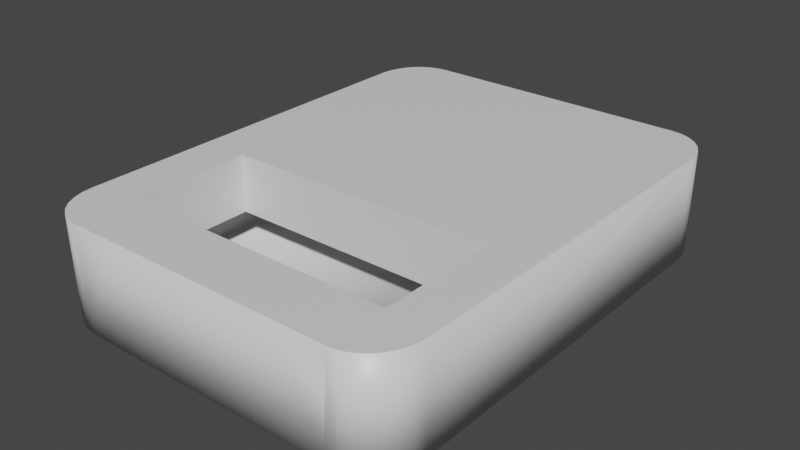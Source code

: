 # Source: Shell1.blend  (saved by Blender 2.81.16; exported with 4.5.12 LTS)
import bpy
from mathutils import Matrix  # noqa: F401  (used for matrix-valued properties, if any)

bpy.ops.wm.read_factory_settings(use_empty=True)
scene = bpy.context.scene
scene.name = 'Scene'

# ---- collections
col_collection = bpy.data.collections.new('Collection'); scene.collection.children.link(col_collection)

# ---- materials (node trees are filled in below, after node groups)
mat_material = bpy.data.materials.new('Material')
mat_material.alpha_threshold = 0.0
mat_material.use_transparent_shadow = False
mat_material.line_color = (0.0, 0.0, 0.0, 1.0)

# ---- material node trees
mat_material.use_nodes = True; mat_material.node_tree.nodes.clear()
_N = mat_material.node_tree.nodes; _L = mat_material.node_tree.links
n0 = _N.new('ShaderNodeOutputMaterial'); n0.name = 'Material Output'; n0.location = (300, 300)
n1 = _N.new('ShaderNodeBsdfPrincipled'); n1.name = 'Principled BSDF'; n1.location = (10, 300)
n1.distribution = 'GGX'
n1.subsurface_method = 'BURLEY'
n1.inputs[2].default_value = 0.4
n1.inputs[3].default_value = 1.45
n1.inputs[27].default_value = (0.0, 0.0, 0.0, 1.0)
n1.inputs[28].default_value = 1.0
_L.new(n1.outputs[0], n0.inputs[0])
n0.is_active_output = True

# ---- world
world_world = bpy.data.worlds.new('World'); scene.world = world_world
world_world.use_nodes = True; world_world.node_tree.nodes.clear()
_N = world_world.node_tree.nodes; _L = world_world.node_tree.links
n0 = _N.new('ShaderNodeOutputWorld'); n0.name = 'World Output'; n0.location = (300, 300)
n1 = _N.new('ShaderNodeBackground'); n1.name = 'Background'; n1.location = (10, 300)
n1.inputs[0].default_value = (0.05088, 0.05088, 0.05088, 1.0)
_L.new(n1.outputs[0], n0.inputs[0])
n0.is_active_output = True
world_world.color = (0.05088, 0.05088, 0.05088)
world_world.use_sun_shadow = False
world_world.sun_shadow_jitter_overblur = 0.0

# ---- meshes
me_cube = bpy.data.meshes.new('Cube')
me_cube.from_pydata([(0.0, -4.734, 1.0), (3.586, 0.0, 1.0), (-3.586, 0.0, 1.0), (0.0, 4.734, 1.0), (0.0, 0.0, 1.0), (-1.793, -4.734, 1.0), (3.586, -2.367, 1.0), (-3.586, 2.367, 1.0), (1.793, 4.734, 1.0), (1.793, -4.734, 1.0), (3.586, 2.367, 1.0), (-3.586, -2.367, 1.0), (-1.793, 4.734, 1.0), (2.69, -2.367, -0.1394), (0.0, 2.367, 1.0), (1.793, 0.0, 1.0), (-1.793, 0.0, 1.0), (-1.793, 2.367, 1.0), (1.793, 2.367, 1.0), (1.793, -1.184, -0.1394), (1.793, -3.551, -0.1394), (-2.69, -4.734, 1.0), (3.586, -3.551, 1.0), (-3.586, 3.551, 1.0), (2.69, 4.734, 1.0), (0.8966, -4.734, 1.0), (3.586, 1.184, 1.0), (-3.586, -1.184, 1.0), (-0.8966, 4.734, 1.0), (0.0, -3.551, 1.0), (0.0, 1.184, 1.0), (2.69, 0.0, 1.0), (-0.8966, 0.0, 1.0), (-0.8966, -4.734, 1.0), (3.586, -1.184, 1.0), (-3.586, 1.184, 1.0), (0.8966, 4.734, 1.0), (2.69, -4.734, 1.0), (3.586, 3.551, 1.0), (-3.586, -3.551, 1.0), (-2.69, 4.734, 1.0), (0.0, -1.184, 1.0), (0.0, 3.551, 1.0), (0.8966, 0.0, 1.0), (-2.69, 0.0, 1.0), (-1.793, 1.184, 1.0), (-1.793, 3.551, 1.0), (-0.8966, 2.367, 1.0), (-2.69, 2.367, 1.0), (1.793, 1.184, 1.0), (1.793, 3.551, 1.0), (2.69, 2.367, 1.0), (0.8966, 2.367, 1.0), (1.793, -3.551, 1.0), (1.793, -1.184, 1.0), (2.69, -2.367, 1.0), (0.0, -1.184, -0.1394), (-1.793, -3.551, 1.0), (-1.793, -1.184, 1.0), (0.0, -3.551, -0.1394), (-2.69, -2.367, 1.0), (-2.69, -1.184, 1.0), (-0.8966, -1.184, 1.0), (-0.8966, -3.551, 1.0), (0.8966, -1.184, 1.0), (2.69, -1.184, 1.0), (2.69, -3.551, 1.0), (0.8966, 3.551, 1.0), (2.69, 3.551, 1.0), (2.69, 1.184, 1.0), (-2.69, 3.551, 1.0), (-0.8966, 3.551, 1.0), (-0.8966, 1.184, 1.0), (-2.69, 1.184, 1.0), (0.8966, 1.184, 1.0), (0.8966, -3.551, 1.0), (-2.69, -3.551, 1.0), (-2.69, 4.734, 1.0), (-3.586, 3.734, 1.0), (-2.889, 4.709, 1.0), (-3.079, 4.635, 1.0), (-3.249, 4.516, 1.0), (-3.391, 4.358, 1.0), (-3.497, 4.168, 1.0), (-3.564, 3.957, 1.0), (-3.586, 3.734, -1.0), (-2.586, 4.734, -1.0), (-3.561, 3.957, -1.0), (-3.487, 4.168, -1.0), (-3.368, 4.358, -1.0), (-3.21, 4.516, -1.0), (-3.02, 4.635, -1.0), (-2.809, 4.709, -1.0), (3.586, 3.734, 1.0), (2.69, 4.734, 1.0), (3.564, 3.957, 1.0), (3.497, 4.168, 1.0), (3.391, 4.358, 1.0), (3.249, 4.516, 1.0), (3.079, 4.635, 1.0), (2.889, 4.709, 1.0), (2.586, 4.734, -1.0), (3.586, 3.734, -1.0), (2.809, 4.709, -1.0), (3.02, 4.635, -1.0), (3.21, 4.516, -1.0), (3.368, 4.358, -1.0), (3.487, 4.168, -1.0), (3.561, 3.957, -1.0), (2.69, -4.734, 1.0), (3.586, -3.734, 1.0), (2.889, -4.709, 1.0), (3.079, -4.635, 1.0), (3.249, -4.516, 1.0), (3.391, -4.358, 1.0), (3.497, -4.168, 1.0), (3.564, -3.957, 1.0), (3.586, -3.734, -1.0), (2.586, -4.734, -1.0), (3.561, -3.957, -1.0), (3.487, -4.168, -1.0), (3.368, -4.358, -1.0), (3.21, -4.516, -1.0), (3.02, -4.635, -1.0), (2.809, -4.709, -1.0), (-3.586, -3.734, 1.0), (-2.69, -4.734, 1.0), (-3.564, -3.957, 1.0), (-3.497, -4.168, 1.0), (-3.391, -4.358, 1.0), (-3.249, -4.516, 1.0), (-3.079, -4.635, 1.0), (-2.889, -4.709, 1.0), (-2.586, -4.734, -1.0), (-3.586, -3.734, -1.0), (-2.809, -4.709, -1.0), (-3.02, -4.635, -1.0), (-3.21, -4.516, -1.0), (-3.368, -4.358, -1.0), (-3.487, -4.168, -1.0), (-3.561, -3.957, -1.0), (-1.793, -3.551, -0.1394), (-1.793, -1.184, -0.1394), (-2.69, -2.367, -0.1394), (-2.69, -1.184, -0.1394), (-0.8966, -1.184, -0.1394), (-0.8966, -3.551, -0.1394), (0.8966, -1.184, -0.1394), (2.69, -1.184, -0.1394), (2.69, -3.551, -0.1394), (0.8966, -3.551, -0.1394), (-2.69, -3.551, -0.1394)], [], [(134, 125, 39, 11, 27, 2, 35, 7, 23, 78, 85), (40, 77, 79, 80, 81, 82, 83, 84, 78, 23, 70), (85, 87, 88, 89, 90, 91, 92, 86, 101, 103, 104, 105, 106, 107, 108, 102, 117, 119, 120, 121, 122, 123, 124, 118, 133, 135, 136, 137, 138, 139, 140, 134), (75, 29, 0, 25), (74, 30, 4, 43), (73, 35, 2, 44), (72, 45, 16, 32), (71, 46, 17, 47), (70, 23, 7, 48), (69, 49, 15, 31), (68, 50, 18, 51), (67, 42, 14, 52), (66, 53, 9, 37), (53, 66, 149, 20), (64, 41, 56, 147), (63, 57, 5, 33), (61, 60, 143, 144), (61, 27, 11, 60), (29, 75, 150, 59), (16, 44, 61, 58), (44, 2, 27, 61), (62, 58, 142, 145), (4, 32, 62, 41), (32, 16, 58, 62), (29, 63, 33, 0), (54, 64, 147, 19), (75, 53, 20, 150), (66, 55, 13, 149), (15, 43, 64, 54), (43, 4, 41, 64), (34, 65, 55, 6), (1, 31, 65, 34), (31, 15, 54, 65), (76, 39, 125, 127, 128, 129, 130, 131, 132, 126, 21), (6, 55, 66, 22), (41, 62, 145, 56), (50, 67, 52, 18), (8, 36, 67, 50), (36, 3, 42, 67), (38, 68, 51, 10), (22, 66, 37, 109, 111, 112, 113, 114, 115, 116, 110), (24, 8, 50, 68), (26, 69, 31, 1), (10, 51, 69, 26), (51, 18, 49, 69), (46, 70, 48, 17), (12, 40, 70, 46), (42, 71, 47, 14), (3, 28, 71, 42), (28, 12, 46, 71), (30, 72, 32, 4), (14, 47, 72, 30), (47, 17, 45, 72), (45, 73, 44, 16), (17, 48, 73, 45), (48, 7, 35, 73), (49, 74, 43, 15), (18, 52, 74, 49), (52, 14, 30, 74), (53, 75, 25, 9), (65, 54, 19, 148), (57, 63, 146, 141), (57, 76, 21, 5), (76, 57, 141, 151), (60, 11, 39, 76), (77, 86, 92, 79), (79, 92, 91, 80), (80, 91, 90, 81), (81, 90, 89, 82), (82, 89, 88, 83), (83, 88, 87, 84), (84, 87, 85, 78), (93, 95, 96, 97, 98, 99, 100, 94, 24, 68, 38), (93, 102, 108, 95), (95, 108, 107, 96), (96, 107, 106, 97), (97, 106, 105, 98), (98, 105, 104, 99), (99, 104, 103, 100), (100, 103, 101, 94), (86, 77, 40, 12, 28, 3, 36, 8, 24, 94, 101), (109, 118, 124, 111), (111, 124, 123, 112), (112, 123, 122, 113), (113, 122, 121, 114), (114, 121, 120, 115), (115, 120, 119, 116), (116, 119, 117, 110), (102, 93, 38, 10, 26, 1, 34, 6, 22, 110, 117), (133, 126, 132, 135), (135, 132, 131, 136), (136, 131, 130, 137), (137, 130, 129, 138), (138, 129, 128, 139), (139, 128, 127, 140), (140, 127, 125, 134), (118, 109, 37, 9, 25, 0, 33, 5, 21, 126, 133), (55, 65, 148, 13), (60, 76, 151, 143), (58, 61, 144, 142), (63, 29, 59, 146)])
me_cube.polygons.foreach_set('use_smooth', [1, 0, 1, 0, 0, 0, 0, 0, 0, 0, 0, 0, 0, 0, 0, 0, 0, 0, 0, 0, 0, 0, 0, 0, 0, 0, 0, 0, 0, 0, 0, 0, 0, 0, 0, 0, 0, 0, 0, 0, 0, 0, 0, 0, 0, 0, 0, 0, 0, 0, 0, 0, 0, 0, 0, 0, 0, 0, 0, 0, 0, 0, 0, 0, 0, 1, 1, 1, 1, 1, 1, 1, 0, 1, 1, 1, 1, 1, 1, 1, 1, 1, 1, 1, 1, 1, 1, 1, 1, 1, 1, 1, 1, 1, 1, 1, 1, 0, 0, 0, 0])
_uv = me_cube.uv_layers.new(name='UVMap')
_uv.uv.foreach_set('vector', [0.375, 0.0264, 0.625, 0.0264, 0.625, 0.03125, 0.625, 0.0625, 0.625, 0.09375, 0.625, 0.125, 0.625, 0.1562, 0.625, 0.1875, 0.625, 0.2188, 0.625, 0.2236, 0.375, 0.2236, 0.8438, 0.5, 0.8438, 0.5, 0.7002, 0.3498, 0.7024, 0.346, 0.7044, 0.3431, 0.7061, 0.33, 0.7073, 0.3284, 0.7081, 0.3265, 0.875, 0.5264, 0.875, 0.5312, 0.8438, 0.5312, 0.125, 0.5264, 0.292, 0.3265, 0.2928, 0.3284, 0.2942, 0.33, 0.296, 0.344, 0.2982, 0.3474, 0.3007, 0.3516, 0.1599, 0.5, 0.3401, 0.5, 0.366, 0.4821, 0.3685, 0.4877, 0.3707, 0.4931, 0.3725, 0.5098, 0.3739, 0.5149, 0.3747, 0.5205, 0.375, 0.5264, 0.375, 0.7236, 0.3747, 0.7295, 0.3739, 0.735, 0.3725, 0.74, 0.3707, 0.7568, 0.3684, 0.7623, 0.366, 0.7678, 0.3401, 0.75, 0.1599, 0.75, 0.1521, 0.7493, 0.1448, 0.7473, 0.1383, 0.7441, 0.1328, 0.7399, 0.1285, 0.735, 0.1259, 0.7294, 0.125, 0.7236, 0.7188, 0.7188, 0.75, 0.7188, 0.75, 0.75, 0.7188, 0.75, 0.7188, 0.5938, 0.75, 0.5938, 0.75, 0.625, 0.7188, 0.625, 0.8438, 0.5938, 0.875, 0.5938, 0.875, 0.625, 0.8438, 0.625, 0.7812, 0.5938, 0.8125, 0.5938, 0.8125, 0.625, 0.7812, 0.625, 0.7812, 0.5312, 0.8125, 0.5312, 0.8125, 0.5625, 0.7812, 0.5625, 0.8438, 0.5312, 0.875, 0.5312, 0.875, 0.5625, 0.8438, 0.5625, 0.6562, 0.5938, 0.6875, 0.5938, 0.6875, 0.625, 0.6562, 0.625, 0.6562, 0.5312, 0.6875, 0.5312, 0.6875, 0.5625, 0.6562, 0.5625, 0.7188, 0.5312, 0.75, 0.5312, 0.75, 0.5625, 0.7188, 0.5625, 0.6562, 0.7188, 0.6875, 0.7188, 0.6875, 0.75, 0.6562, 0.75, 0.6875, 0.7188, 0.6562, 0.7188, 0.6562, 0.7188, 0.6875, 0.7188, 0.7188, 0.6562, 0.75, 0.6562, 0.75, 0.6562, 0.7188, 0.6562, 0.7812, 0.7188, 0.8125, 0.7188, 0.8125, 0.75, 0.7812, 0.75, 0.8438, 0.6562, 0.8438, 0.6875, 0.8438, 0.6875, 0.8438, 0.6562, 0.8438, 0.6562, 0.875, 0.6562, 0.875, 0.6875, 0.8438, 0.6875, 0.75, 0.7188, 0.7188, 0.7188, 0.7188, 0.7188, 0.75, 0.7188, 0.8125, 0.625, 0.8438, 0.625, 0.8438, 0.6562, 0.8125, 0.6562, 0.8438, 0.625, 0.875, 0.625, 0.875, 0.6562, 0.8438, 0.6562, 0.7812, 0.6562, 0.8125, 0.6562, 0.8125, 0.6562, 0.7812, 0.6562, 0.75, 0.625, 0.7812, 0.625, 0.7812, 0.6562, 0.75, 0.6562, 0.7812, 0.625, 0.8125, 0.625, 0.8125, 0.6562, 0.7812, 0.6562, 0.75, 0.7188, 0.7812, 0.7188, 0.7812, 0.75, 0.75, 0.75, 0.6875, 0.6562, 0.7188, 0.6562, 0.7188, 0.6562, 0.6875, 0.6562, 0.7188, 0.7188, 0.6875, 0.7188, 0.6875, 0.7188, 0.7188, 0.7188, 0.6562, 0.7188, 0.6562, 0.6875, 0.6562, 0.6875, 0.6562, 0.7188, 0.6875, 0.625, 0.7188, 0.625, 0.7188, 0.6562, 0.6875, 0.6562, 0.7188, 0.625, 0.75, 0.625, 0.75, 0.6562, 0.7188, 0.6562, 0.625, 0.6562, 0.6562, 0.6562, 0.6562, 0.6875, 0.625, 0.6875, 0.625, 0.625, 0.6562, 0.625, 0.6562, 0.6562, 0.625, 0.6562, 0.6562, 0.625, 0.6875, 0.625, 0.6875, 0.6562, 0.6562, 0.6562, 0.8438, 0.7188, 0.875, 0.7188, 0.875, 0.7236, 0.8742, 0.7295, 0.8719, 0.7351, 0.8682, 0.7401, 0.8632, 0.7442, 0.8573, 0.7474, 0.8507, 0.7493, 0.8438, 0.75, 0.8438, 0.75, 0.625, 0.6875, 0.6562, 0.6875, 0.6562, 0.7188, 0.625, 0.7188, 0.75, 0.6562, 0.7812, 0.6562, 0.7812, 0.6562, 0.75, 0.6562, 0.6875, 0.5312, 0.7188, 0.5312, 0.7188, 0.5625, 0.6875, 0.5625, 0.6875, 0.5, 0.7188, 0.5, 0.7188, 0.5312, 0.6875, 0.5312, 0.7188, 0.5, 0.75, 0.5, 0.75, 0.5312, 0.7188, 0.5312, 0.625, 0.5312, 0.6562, 0.5312, 0.6562, 0.5625, 0.625, 0.5625, 0.625, 0.7188, 0.6562, 0.7188, 0.6562, 0.75, 0.6562, 0.75, 0.6331, 0.766, 0.6309, 0.7609, 0.6289, 0.7559, 0.6273, 0.7401, 0.626, 0.7351, 0.6253, 0.7295, 0.625, 0.7236, 0.6562, 0.5, 0.6875, 0.5, 0.6875, 0.5312, 0.6562, 0.5312, 0.625, 0.5938, 0.6562, 0.5938, 0.6562, 0.625, 0.625, 0.625, 0.625, 0.5625, 0.6562, 0.5625, 0.6562, 0.5938, 0.625, 0.5938, 0.6562, 0.5625, 0.6875, 0.5625, 0.6875, 0.5938, 0.6562, 0.5938, 0.8125, 0.5312, 0.8438, 0.5312, 0.8438, 0.5625, 0.8125, 0.5625, 0.8125, 0.5, 0.8438, 0.5, 0.8438, 0.5312, 0.8125, 0.5312, 0.75, 0.5312, 0.7812, 0.5312, 0.7812, 0.5625, 0.75, 0.5625, 0.75, 0.5, 0.7812, 0.5, 0.7812, 0.5312, 0.75, 0.5312, 0.7812, 0.5, 0.8125, 0.5, 0.8125, 0.5312, 0.7812, 0.5312, 0.75, 0.5938, 0.7812, 0.5938, 0.7812, 0.625, 0.75, 0.625, 0.75, 0.5625, 0.7812, 0.5625, 0.7812, 0.5938, 0.75, 0.5938, 0.7812, 0.5625, 0.8125, 0.5625, 0.8125, 0.5938, 0.7812, 0.5938, 0.8125, 0.5938, 0.8438, 0.5938, 0.8438, 0.625, 0.8125, 0.625, 0.8125, 0.5625, 0.8438, 0.5625, 0.8438, 0.5938, 0.8125, 0.5938, 0.8438, 0.5625, 0.875, 0.5625, 0.875, 0.5938, 0.8438, 0.5938, 0.6875, 0.5938, 0.7188, 0.5938, 0.7188, 0.625, 0.6875, 0.625, 0.6875, 0.5625, 0.7188, 0.5625, 0.7188, 0.5938, 0.6875, 0.5938, 0.7188, 0.5625, 0.75, 0.5625, 0.75, 0.5938, 0.7188, 0.5938, 0.6875, 0.7188, 0.7188, 0.7188, 0.7188, 0.75, 0.6875, 0.75, 0.6562, 0.6562, 0.6875, 0.6562, 0.6875, 0.6562, 0.6562, 0.6562, 0.8125, 0.7188, 0.7812, 0.7188, 0.7812, 0.7188, 0.8125, 0.7188, 0.8125, 0.7188, 0.8438, 0.7188, 0.8438, 0.75, 0.8125, 0.75, 0.8438, 0.7188, 0.8125, 0.7188, 0.8125, 0.7188, 0.8438, 0.7188, 0.8438, 0.6875, 0.875, 0.6875, 0.875, 0.7188, 0.8438, 0.7188, 0.625, 0.2812, 0.375, 0.2849, 0.3007, 0.3516, 0.7002, 0.3498, 0.7002, 0.3498, 0.3007, 0.3516, 0.2982, 0.3474, 0.7024, 0.346, 0.7024, 0.346, 0.2982, 0.3474, 0.296, 0.344, 0.7044, 0.3431, 0.7044, 0.3431, 0.296, 0.344, 0.2942, 0.33, 0.7061, 0.33, 0.7061, 0.33, 0.2942, 0.33, 0.2928, 0.3284, 0.7073, 0.3284, 0.7073, 0.3284, 0.2928, 0.3284, 0.292, 0.3265, 0.7081, 0.3265, 0.7081, 0.3265, 0.292, 0.3265, 0.375, 0.2236, 0.625, 0.2236, 0.625, 0.5264, 0.6253, 0.5205, 0.626, 0.5149, 0.6273, 0.5099, 0.6289, 0.4941, 0.6309, 0.4891, 0.6331, 0.484, 0.6562, 0.5, 0.6562, 0.5, 0.6562, 0.5312, 0.625, 0.5312, 0.625, 0.5264, 0.375, 0.5264, 0.3747, 0.5205, 0.6253, 0.5205, 0.6253, 0.5205, 0.3747, 0.5205, 0.3739, 0.5149, 0.626, 0.5149, 0.626, 0.5149, 0.3739, 0.5149, 0.3725, 0.5098, 0.6273, 0.5099, 0.6273, 0.5099, 0.3725, 0.5098, 0.3707, 0.4931, 0.6289, 0.4941, 0.6289, 0.4941, 0.3707, 0.4931, 0.3685, 0.4877, 0.6309, 0.4891, 0.6309, 0.4891, 0.3685, 0.4877, 0.366, 0.4821, 0.6331, 0.484, 0.6331, 0.484, 0.366, 0.4821, 0.375, 0.4651, 0.625, 0.4688, 0.375, 0.2849, 0.625, 0.2812, 0.625, 0.2812, 0.625, 0.3125, 0.625, 0.3438, 0.625, 0.375, 0.625, 0.4062, 0.625, 0.4375, 0.625, 0.4688, 0.625, 0.4688, 0.375, 0.4651, 0.625, 0.7812, 0.375, 0.7849, 0.366, 0.7678, 0.6331, 0.766, 0.6331, 0.766, 0.366, 0.7678, 0.3684, 0.7623, 0.6309, 0.7609, 0.6309, 0.7609, 0.3684, 0.7623, 0.3707, 0.7568, 0.6289, 0.7559, 0.6289, 0.7559, 0.3707, 0.7568, 0.3725, 0.74, 0.6273, 0.7401, 0.6273, 0.7401, 0.3725, 0.74, 0.3739, 0.735, 0.626, 0.7351, 0.626, 0.7351, 0.3739, 0.735, 0.3747, 0.7295, 0.6253, 0.7295, 0.6253, 0.7295, 0.3747, 0.7295, 0.375, 0.7236, 0.625, 0.7236, 0.375, 0.5264, 0.625, 0.5264, 0.625, 0.5312, 0.625, 0.5625, 0.625, 0.5938, 0.625, 0.625, 0.625, 0.6562, 0.625, 0.6875, 0.625, 0.7188, 0.625, 0.7236, 0.375, 0.7236, 0.375, 0.9651, 0.625, 0.9688, 0.625, 0.9757, 0.375, 0.9729, 0.375, 0.9729, 0.625, 0.9757, 0.625, 0.9823, 0.375, 0.9803, 0.375, 0.9803, 0.625, 0.9823, 0.625, 0.9882, 0.375, 0.9869, 0.375, 0.9869, 0.625, 0.9882, 0.625, 1.0, 0.375, 1.0, 0.375, 0.009941, 0.625, 0.009941, 0.625, 0.01495, 0.375, 0.01495, 0.375, 0.01495, 0.625, 0.01495, 0.625, 0.02053, 0.375, 0.02053, 0.375, 0.02053, 0.625, 0.02053, 0.625, 0.0264, 0.375, 0.0264, 0.375, 0.7849, 0.625, 0.7812, 0.625, 0.7812, 0.625, 0.8125, 0.625, 0.8438, 0.625, 0.875, 0.625, 0.9062, 0.625, 0.9375, 0.625, 0.9688, 0.625, 0.9688, 0.375, 0.9651, 0.6562, 0.6875, 0.6562, 0.6562, 0.6562, 0.6562, 0.6562, 0.6875, 0.8438, 0.6875, 0.8438, 0.7188, 0.8438, 0.7188, 0.8438, 0.6875, 0.8125, 0.6562, 0.8438, 0.6562, 0.8438, 0.6562, 0.8125, 0.6562, 0.7812, 0.7188, 0.75, 0.7188, 0.75, 0.7188, 0.7812, 0.7188])
me_cube.materials.append(mat_material)
me_cube.use_remesh_preserve_volume = False
me_cube.use_remesh_preserve_attributes = False
me_cube.use_mirror_vertex_groups = False
me_cube.update()

# ---- objects
ob_cube = bpy.data.objects.new('Cube', me_cube)

# ---- transforms, parenting, visibility, modifiers, constraints
ob_cube.location = (0.0, 0.0, 0.0)
ob_cube.lock_rotations_4d = False
ob_cube.empty_display_type = 'ARROWS'
ob_cube.lineart.crease_threshold = 0.0

# ---- collection membership
col_collection.objects.link(ob_cube)

# ---- scene / render settings (as saved in the file)
scene.frame_start = 1; scene.frame_end = 250; scene.frame_set(1)
scene.render.engine = 'BLENDER_EEVEE_NEXT'
scene.cycles.use_denoising = False
scene.cycles.samples = 128
scene.cycles.sampling_pattern = 'TABULATED_SOBOL'
scene.cycles.use_adaptive_sampling = False
scene.cycles.use_light_tree = False
scene.view_settings.view_transform = 'Filmic'
bpy.context.view_layer.update()

# ---- added for rendering (the .blend has no active camera and no usable light): camera, sun
cam_auto = bpy.data.cameras.new('AutoCamera')
cam_auto.lens = 50.0
cam_auto.sensor_width = 36.0
cam_auto.clip_end = 1000.0
ob_auto_camera = bpy.data.objects.new('AutoCamera', cam_auto)
scene.collection.objects.link(ob_auto_camera)
ob_auto_camera.location = (11.1452, -13.3743, 8.91617)
ob_auto_camera.rotation_euler = (1.09748, -7.21219e-08, 0.694738)
scene.camera = ob_auto_camera
light_auto_sun = bpy.data.lights.new('AutoSun', 'SUN')
light_auto_sun.energy = 3.0
light_auto_sun.angle = 0.0523599
ob_auto_sun = bpy.data.objects.new('AutoSun', light_auto_sun)
scene.collection.objects.link(ob_auto_sun)
ob_auto_sun.rotation_euler = (0.872665, 0.174533, 0.523599)
bpy.context.view_layer.update()
